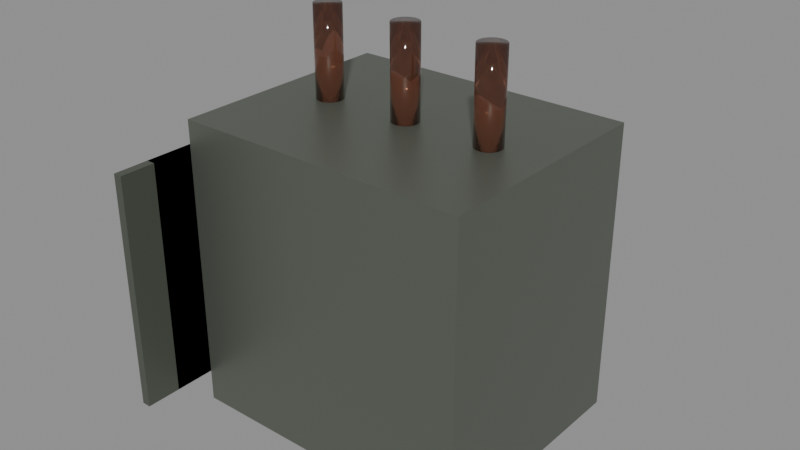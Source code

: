 # Source: Transformer.blend  (saved by Blender 5.3.31; exported with 4.5.12 LTS)
import bpy
from mathutils import Matrix  # noqa: F401  (used for matrix-valued properties, if any)

bpy.ops.wm.read_factory_settings(use_empty=True)
scene = bpy.context.scene
scene.name = 'Scene'

# ---- collections
col_transformer = bpy.data.collections.new('Transformer'); scene.collection.children.link(col_transformer)

# ---- materials (node trees are filled in below, after node groups)
mat_metal_0 = bpy.data.materials.new('Metal_0')
mat_metal_1 = bpy.data.materials.new('Metal_1')
mat_glass_2 = bpy.data.materials.new('Glass_2')
mat_smoothplastic_3 = bpy.data.materials.new('SmoothPlastic_3')

# ---- material node trees
mat_metal_0.use_nodes = True; mat_metal_0.node_tree.nodes.clear()
_N = mat_metal_0.node_tree.nodes; _L = mat_metal_0.node_tree.links
n0 = _N.new('ShaderNodeBsdfPrincipled'); n0.name = 'Principled BSDF'; n0.location = (-200, 100)
n0.inputs[0].default_value = (0.1559, 0.1746, 0.1441, 1.0)
n0.inputs[1].default_value = 0.55
n0.inputs[2].default_value = 0.42
n0.inputs[10].default_value = 0.005
n1 = _N.new('ShaderNodeOutputMaterial'); n1.name = 'Material Output'; n1.location = (200, 100)
_L.new(n0.outputs[0], n1.inputs[0])
n1.is_active_output = True
mat_metal_1.use_nodes = True; mat_metal_1.node_tree.nodes.clear()
_N = mat_metal_1.node_tree.nodes; _L = mat_metal_1.node_tree.links
n0 = _N.new('ShaderNodeBsdfPrincipled'); n0.name = 'Principled BSDF'; n0.location = (-200, 100)
n0.inputs[0].default_value = (0.1274, 0.1441, 0.117, 1.0)
n0.inputs[1].default_value = 0.55
n0.inputs[2].default_value = 0.42
n0.inputs[10].default_value = 0.005
n1 = _N.new('ShaderNodeOutputMaterial'); n1.name = 'Material Output'; n1.location = (200, 100)
_L.new(n0.outputs[0], n1.inputs[0])
n1.is_active_output = True
mat_glass_2.use_nodes = True; mat_glass_2.node_tree.nodes.clear()
_N = mat_glass_2.node_tree.nodes; _L = mat_glass_2.node_tree.links
n0 = _N.new('ShaderNodeBsdfPrincipled'); n0.name = 'Principled BSDF'; n0.location = (-200, 100)
n0.inputs[0].default_value = (0.2623, 0.1022, 0.06125, 1.0)
n0.inputs[2].default_value = 0.05
n0.inputs[10].default_value = 0.005
n0.inputs[18].default_value = 0.85
n1 = _N.new('ShaderNodeOutputMaterial'); n1.name = 'Material Output'; n1.location = (200, 100)
_L.new(n0.outputs[0], n1.inputs[0])
n1.is_active_output = True
mat_smoothplastic_3.use_nodes = True; mat_smoothplastic_3.node_tree.nodes.clear()
_N = mat_smoothplastic_3.node_tree.nodes; _L = mat_smoothplastic_3.node_tree.links
n0 = _N.new('ShaderNodeBsdfPrincipled'); n0.name = 'Principled BSDF'; n0.location = (-200, 100)
n0.inputs[0].default_value = (0.7913, 0.2623, 0.006995, 1.0)
n0.inputs[2].default_value = 0.35
n0.inputs[10].default_value = 0.005
n1 = _N.new('ShaderNodeOutputMaterial'); n1.name = 'Material Output'; n1.location = (200, 100)
_L.new(n0.outputs[0], n1.inputs[0])
n1.is_active_output = True

# ---- meshes
me_tank_1 = bpy.data.meshes.new('Tank_1')
me_tank_1.from_pydata([(-1.0, -0.8, -1.0), (-1.0, -0.8, 1.0), (-1.0, 0.8, -1.0), (-1.0, 0.8, 1.0), (1.0, -0.8, -1.0), (1.0, -0.8, 1.0), (1.0, 0.8, -1.0), (1.0, 0.8, 1.0)], [], [(0, 1, 3, 2), (2, 3, 7, 6), (6, 7, 5, 4), (4, 5, 1, 0), (2, 6, 4, 0), (7, 3, 1, 5)])
me_tank_1.materials.append(mat_metal_0)
me_tank_1.update()
me_fin0_2 = bpy.data.meshes.new('Fin0_2')
me_fin0_2.from_pydata([(-0.03, -0.7, -0.8), (-0.03, -0.7, 0.8), (-0.03, 0.7, -0.8), (-0.03, 0.7, 0.8), (0.03, -0.7, -0.8), (0.03, -0.7, 0.8), (0.03, 0.7, -0.8), (0.03, 0.7, 0.8)], [], [(0, 1, 3, 2), (2, 3, 7, 6), (6, 7, 5, 4), (4, 5, 1, 0), (2, 6, 4, 0), (7, 3, 1, 5)])
me_fin0_2.materials.append(mat_metal_1)
me_fin0_2.update()
me_fin1_3 = bpy.data.meshes.new('Fin1_3')
me_fin1_3.from_pydata([(-0.03, -0.7, -0.8), (-0.03, -0.7, 0.8), (-0.03, 0.7, -0.8), (-0.03, 0.7, 0.8), (0.03, -0.7, -0.8), (0.03, -0.7, 0.8), (0.03, 0.7, -0.8), (0.03, 0.7, 0.8)], [], [(0, 1, 3, 2), (2, 3, 7, 6), (6, 7, 5, 4), (4, 5, 1, 0), (2, 6, 4, 0), (7, 3, 1, 5)])
me_fin1_3.materials.append(mat_metal_1)
me_fin1_3.update()
me_fin2_4 = bpy.data.meshes.new('Fin2_4')
me_fin2_4.from_pydata([(-0.03, -0.7, -0.8), (-0.03, -0.7, 0.8), (-0.03, 0.7, -0.8), (-0.03, 0.7, 0.8), (0.03, -0.7, -0.8), (0.03, -0.7, 0.8), (0.03, 0.7, -0.8), (0.03, 0.7, 0.8)], [], [(0, 1, 3, 2), (2, 3, 7, 6), (6, 7, 5, 4), (4, 5, 1, 0), (2, 6, 4, 0), (7, 3, 1, 5)])
me_fin2_4.materials.append(mat_metal_1)
me_fin2_4.update()
me_fin3_5 = bpy.data.meshes.new('Fin3_5')
me_fin3_5.from_pydata([(-0.03, -0.7, -0.8), (-0.03, -0.7, 0.8), (-0.03, 0.7, -0.8), (-0.03, 0.7, 0.8), (0.03, -0.7, -0.8), (0.03, -0.7, 0.8), (0.03, 0.7, -0.8), (0.03, 0.7, 0.8)], [], [(0, 1, 3, 2), (2, 3, 7, 6), (6, 7, 5, 4), (4, 5, 1, 0), (2, 6, 4, 0), (7, 3, 1, 5)])
me_fin3_5.materials.append(mat_metal_1)
me_fin3_5.update()
me_fin4_6 = bpy.data.meshes.new('Fin4_6')
me_fin4_6.from_pydata([(-0.03, -0.7, -0.8), (-0.03, -0.7, 0.8), (-0.03, 0.7, -0.8), (-0.03, 0.7, 0.8), (0.03, -0.7, -0.8), (0.03, -0.7, 0.8), (0.03, 0.7, -0.8), (0.03, 0.7, 0.8)], [], [(0, 1, 3, 2), (2, 3, 7, 6), (6, 7, 5, 4), (4, 5, 1, 0), (2, 6, 4, 0), (7, 3, 1, 5)])
me_fin4_6.materials.append(mat_metal_1)
me_fin4_6.update()
me_fin5_7 = bpy.data.meshes.new('Fin5_7')
me_fin5_7.from_pydata([(-0.03, -0.7, -0.8), (-0.03, -0.7, 0.8), (-0.03, 0.7, -0.8), (-0.03, 0.7, 0.8), (0.03, -0.7, -0.8), (0.03, -0.7, 0.8), (0.03, 0.7, -0.8), (0.03, 0.7, 0.8)], [], [(0, 1, 3, 2), (2, 3, 7, 6), (6, 7, 5, 4), (4, 5, 1, 0), (2, 6, 4, 0), (7, 3, 1, 5)])
me_fin5_7.materials.append(mat_metal_1)
me_fin5_7.update()
me_bushing0_8 = bpy.data.meshes.new('Bushing0_8')
me_bushing0_8.from_pydata([(-0.3, 0.09, -2.265e-08), (0.3, 0.09, 2.265e-08), (-0.3, 0.0856, -0.02781), (0.3, 0.0856, -0.02781), (-0.3, 0.07281, -0.0529), (0.3, 0.07281, -0.0529), (-0.3, 0.0529, -0.07281), (0.3, 0.0529, -0.07281), (-0.3, 0.02781, -0.0856), (0.3, 0.02781, -0.0856), (-0.3, 0.0, -0.09), (0.3, 0.0, -0.09), (-0.3, -0.02781, -0.0856), (0.3, -0.02781, -0.0856), (-0.3, -0.0529, -0.07281), (0.3, -0.0529, -0.07281), (-0.3, -0.07281, -0.0529), (0.3, -0.07281, -0.0529), (-0.3, -0.0856, -0.02781), (0.3, -0.0856, -0.02781), (-0.3, -0.09, -2.265e-08), (0.3, -0.09, 2.265e-08), (-0.3, -0.0856, 0.02781), (0.3, -0.0856, 0.02781), (-0.3, -0.07281, 0.0529), (0.3, -0.07281, 0.0529), (-0.3, -0.0529, 0.07281), (0.3, -0.0529, 0.07281), (-0.3, -0.02781, 0.0856), (0.3, -0.02781, 0.0856), (-0.3, 0.0, 0.09), (0.3, 0.0, 0.09), (-0.3, 0.02781, 0.0856), (0.3, 0.02781, 0.0856), (-0.3, 0.0529, 0.07281), (0.3, 0.0529, 0.07281), (-0.3, 0.07281, 0.0529), (0.3, 0.07281, 0.0529), (-0.3, 0.0856, 0.02781), (0.3, 0.0856, 0.02781)], [], [(0, 1, 3, 2), (2, 3, 5, 4), (4, 5, 7, 6), (6, 7, 9, 8), (8, 9, 11, 10), (10, 11, 13, 12), (12, 13, 15, 14), (14, 15, 17, 16), (16, 17, 19, 18), (18, 19, 21, 20), (20, 21, 23, 22), (22, 23, 25, 24), (24, 25, 27, 26), (26, 27, 29, 28), (28, 29, 31, 30), (30, 31, 33, 32), (32, 33, 35, 34), (34, 35, 37, 36), (3, 1, 39, 37, 35, 33, 31, 29, 27, 25, 23, 21, 19, 17, 15, 13, 11, 9, 7, 5), (36, 37, 39, 38), (38, 39, 1, 0), (0, 2, 4, 6, 8, 10, 12, 14, 16, 18, 20, 22, 24, 26, 28, 30, 32, 34, 36, 38)])
me_bushing0_8.polygons.foreach_set('use_smooth', [True] * 22)
me_bushing0_8.materials.append(mat_glass_2)
me_bushing0_8.update()
me_bushing1_9 = bpy.data.meshes.new('Bushing1_9')
me_bushing1_9.from_pydata([(-0.3, 0.09, -2.265e-08), (0.3, 0.09, 2.265e-08), (-0.3, 0.0856, -0.02781), (0.3, 0.0856, -0.02781), (-0.3, 0.07281, -0.0529), (0.3, 0.07281, -0.0529), (-0.3, 0.0529, -0.07281), (0.3, 0.0529, -0.07281), (-0.3, 0.02781, -0.0856), (0.3, 0.02781, -0.0856), (-0.3, 0.0, -0.09), (0.3, 0.0, -0.09), (-0.3, -0.02781, -0.0856), (0.3, -0.02781, -0.0856), (-0.3, -0.0529, -0.07281), (0.3, -0.0529, -0.07281), (-0.3, -0.07281, -0.0529), (0.3, -0.07281, -0.0529), (-0.3, -0.0856, -0.02781), (0.3, -0.0856, -0.02781), (-0.3, -0.09, -2.265e-08), (0.3, -0.09, 2.265e-08), (-0.3, -0.0856, 0.02781), (0.3, -0.0856, 0.02781), (-0.3, -0.07281, 0.0529), (0.3, -0.07281, 0.0529), (-0.3, -0.0529, 0.07281), (0.3, -0.0529, 0.07281), (-0.3, -0.02781, 0.0856), (0.3, -0.02781, 0.0856), (-0.3, 0.0, 0.09), (0.3, 0.0, 0.09), (-0.3, 0.02781, 0.0856), (0.3, 0.02781, 0.0856), (-0.3, 0.0529, 0.07281), (0.3, 0.0529, 0.07281), (-0.3, 0.07281, 0.0529), (0.3, 0.07281, 0.0529), (-0.3, 0.0856, 0.02781), (0.3, 0.0856, 0.02781)], [], [(0, 1, 3, 2), (2, 3, 5, 4), (4, 5, 7, 6), (6, 7, 9, 8), (8, 9, 11, 10), (10, 11, 13, 12), (12, 13, 15, 14), (14, 15, 17, 16), (16, 17, 19, 18), (18, 19, 21, 20), (20, 21, 23, 22), (22, 23, 25, 24), (24, 25, 27, 26), (26, 27, 29, 28), (28, 29, 31, 30), (30, 31, 33, 32), (32, 33, 35, 34), (34, 35, 37, 36), (3, 1, 39, 37, 35, 33, 31, 29, 27, 25, 23, 21, 19, 17, 15, 13, 11, 9, 7, 5), (36, 37, 39, 38), (38, 39, 1, 0), (0, 2, 4, 6, 8, 10, 12, 14, 16, 18, 20, 22, 24, 26, 28, 30, 32, 34, 36, 38)])
me_bushing1_9.polygons.foreach_set('use_smooth', [True] * 22)
me_bushing1_9.materials.append(mat_glass_2)
me_bushing1_9.update()
me_bushing2_10 = bpy.data.meshes.new('Bushing2_10')
me_bushing2_10.from_pydata([(-0.3, 0.09, -2.265e-08), (0.3, 0.09, 2.265e-08), (-0.3, 0.0856, -0.02781), (0.3, 0.0856, -0.02781), (-0.3, 0.07281, -0.0529), (0.3, 0.07281, -0.0529), (-0.3, 0.0529, -0.07281), (0.3, 0.0529, -0.07281), (-0.3, 0.02781, -0.0856), (0.3, 0.02781, -0.0856), (-0.3, 0.0, -0.09), (0.3, 0.0, -0.09), (-0.3, -0.02781, -0.0856), (0.3, -0.02781, -0.0856), (-0.3, -0.0529, -0.07281), (0.3, -0.0529, -0.07281), (-0.3, -0.07281, -0.0529), (0.3, -0.07281, -0.0529), (-0.3, -0.0856, -0.02781), (0.3, -0.0856, -0.02781), (-0.3, -0.09, -2.265e-08), (0.3, -0.09, 2.265e-08), (-0.3, -0.0856, 0.02781), (0.3, -0.0856, 0.02781), (-0.3, -0.07281, 0.0529), (0.3, -0.07281, 0.0529), (-0.3, -0.0529, 0.07281), (0.3, -0.0529, 0.07281), (-0.3, -0.02781, 0.0856), (0.3, -0.02781, 0.0856), (-0.3, 0.0, 0.09), (0.3, 0.0, 0.09), (-0.3, 0.02781, 0.0856), (0.3, 0.02781, 0.0856), (-0.3, 0.0529, 0.07281), (0.3, 0.0529, 0.07281), (-0.3, 0.07281, 0.0529), (0.3, 0.07281, 0.0529), (-0.3, 0.0856, 0.02781), (0.3, 0.0856, 0.02781)], [], [(0, 1, 3, 2), (2, 3, 5, 4), (4, 5, 7, 6), (6, 7, 9, 8), (8, 9, 11, 10), (10, 11, 13, 12), (12, 13, 15, 14), (14, 15, 17, 16), (16, 17, 19, 18), (18, 19, 21, 20), (20, 21, 23, 22), (22, 23, 25, 24), (24, 25, 27, 26), (26, 27, 29, 28), (28, 29, 31, 30), (30, 31, 33, 32), (32, 33, 35, 34), (34, 35, 37, 36), (3, 1, 39, 37, 35, 33, 31, 29, 27, 25, 23, 21, 19, 17, 15, 13, 11, 9, 7, 5), (36, 37, 39, 38), (38, 39, 1, 0), (0, 2, 4, 6, 8, 10, 12, 14, 16, 18, 20, 22, 24, 26, 28, 30, 32, 34, 36, 38)])
me_bushing2_10.polygons.foreach_set('use_smooth', [True] * 22)
me_bushing2_10.materials.append(mat_glass_2)
me_bushing2_10.update()
me_warning_11 = bpy.data.meshes.new('Warning_11')
me_warning_11.from_pydata([(-0.25, -0.01, -0.2), (-0.25, -0.01, 0.2), (-0.25, 0.01, -0.2), (-0.25, 0.01, 0.2), (0.25, -0.01, -0.2), (0.25, -0.01, 0.2), (0.25, 0.01, -0.2), (0.25, 0.01, 0.2)], [], [(0, 1, 3, 2), (2, 3, 7, 6), (6, 7, 5, 4), (4, 5, 1, 0), (2, 6, 4, 0), (7, 3, 1, 5)])
me_warning_11.materials.append(mat_smoothplastic_3)
me_warning_11.update()

# ---- objects
ob_tank = bpy.data.objects.new('Tank', me_tank_1)
ob_fin0 = bpy.data.objects.new('Fin0', me_fin0_2)
ob_fin1 = bpy.data.objects.new('Fin1', me_fin1_3)
ob_fin2 = bpy.data.objects.new('Fin2', me_fin2_4)
ob_fin3 = bpy.data.objects.new('Fin3', me_fin3_5)
ob_fin4 = bpy.data.objects.new('Fin4', me_fin4_6)
ob_fin5 = bpy.data.objects.new('Fin5', me_fin5_7)
ob_bushing0 = bpy.data.objects.new('Bushing0', me_bushing0_8)
ob_bushing1 = bpy.data.objects.new('Bushing1', me_bushing1_9)
ob_bushing2 = bpy.data.objects.new('Bushing2', me_bushing2_10)
ob_warning = bpy.data.objects.new('Warning', me_warning_11)

# ---- transforms, parenting, visibility, modifiers, constraints
ob_tank.location = (0.0, 0.0, 1.0)
ob_fin0.location = (-1.05, -0.6, 1.0)
ob_fin1.location = (-1.05, -0.36, 1.0)
ob_fin2.location = (-1.05, -0.12, 1.0)
ob_fin3.location = (-1.05, 0.12, 1.0)
ob_fin4.location = (-1.05, 0.36, 1.0)
ob_fin5.location = (-1.05, 0.6, 1.0)
ob_bushing0.location = (-0.6, 0.0, 2.3)
ob_bushing0.rotation_euler = (0.0, -1.571, 0.0)
ob_bushing1.location = (0.0, 0.0, 2.3)
ob_bushing1.rotation_euler = (0.0, -1.571, 0.0)
ob_bushing2.location = (0.6, 0.0, 2.3)
ob_bushing2.rotation_euler = (0.0, -1.571, 0.0)
ob_warning.location = (0.0, 0.81, 1.3)

# ---- collection membership
col_transformer.objects.link(ob_tank)
col_transformer.objects.link(ob_fin0)
col_transformer.objects.link(ob_fin1)
col_transformer.objects.link(ob_fin2)
col_transformer.objects.link(ob_fin3)
col_transformer.objects.link(ob_fin4)
col_transformer.objects.link(ob_fin5)
col_transformer.objects.link(ob_bushing0)
col_transformer.objects.link(ob_bushing1)
col_transformer.objects.link(ob_bushing2)
col_transformer.objects.link(ob_warning)

# ---- scene / render settings (as saved in the file)
scene.frame_start = 1; scene.frame_end = 250; scene.frame_set(1)
scene.render.engine = 'BLENDER_EEVEE_NEXT'
scene.render.bake_bias = 0.0
scene.render.bake_samples = 0
scene.render.compositor_device = 'GPU'
scene.eevee.use_volume_custom_range = False
scene.eevee.fast_gi_thickness_near = 0.1
scene.eevee.fast_gi_thickness_far = 0.0
scene.eevee.ray_tracing_options.screen_trace_thickness = 0.1
bpy.context.view_layer.update()

# ---- added for rendering (the .blend has no active camera and no usable light): camera, sun + grey world if the file has none
cam_auto = bpy.data.cameras.new('AutoCamera')
cam_auto.lens = 50.0
cam_auto.sensor_width = 36.0
cam_auto.clip_end = 1000.0
ob_auto_camera = bpy.data.objects.new('AutoCamera', cam_auto)
scene.collection.objects.link(ob_auto_camera)
ob_auto_camera.location = (3.86861, -4.69033, 4.42689)
ob_auto_camera.rotation_euler = (1.09748, -7.21219e-08, 0.694738)
scene.camera = ob_auto_camera
light_auto_sun = bpy.data.lights.new('AutoSun', 'SUN')
light_auto_sun.energy = 3.0
light_auto_sun.angle = 0.0523599
ob_auto_sun = bpy.data.objects.new('AutoSun', light_auto_sun)
scene.collection.objects.link(ob_auto_sun)
ob_auto_sun.rotation_euler = (0.872665, 0.174533, 0.523599)
if scene.world is None:
    world_auto = bpy.data.worlds.new('AutoWorld')
    world_auto.color = (0.3, 0.3, 0.3)
    scene.world = world_auto
bpy.context.view_layer.update()
